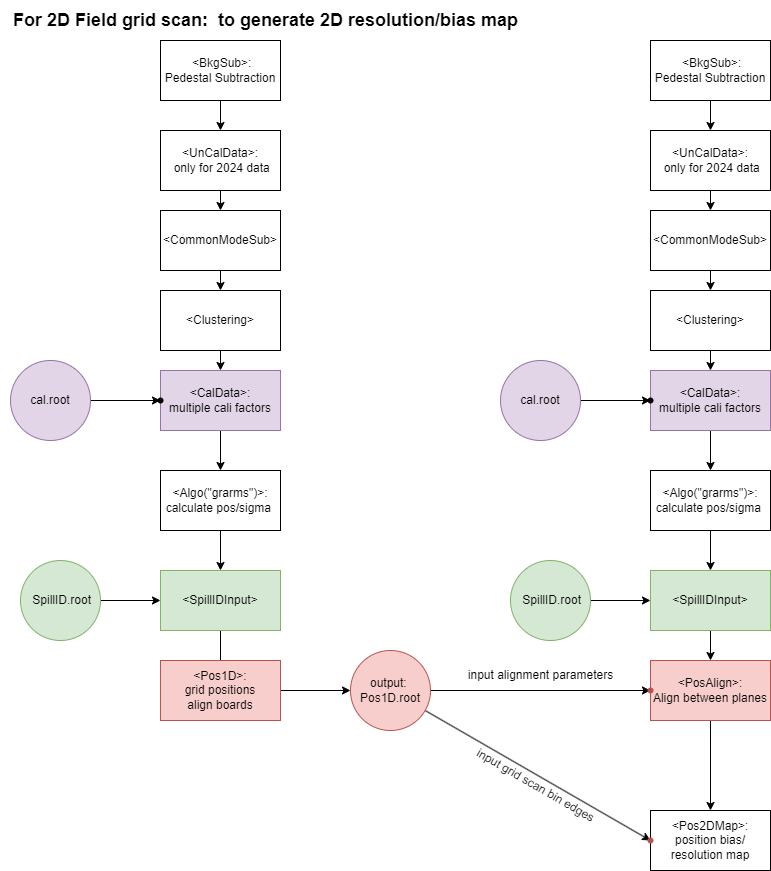

The diagram above was exported from draw.io. Its source (the exported page's mxGraphModel, read from the mxfile embedded in the PNG):
<mxGraphModel dx="1942" dy="814" grid="1" gridSize="10" guides="1" tooltips="1" connect="1" arrows="1" fold="1" page="1" pageScale="1" pageWidth="827" pageHeight="1169" math="0" shadow="0">
  <root>
    <mxCell id="0" />
    <mxCell id="1" parent="0" />
    <mxCell id="83" value="" style="edgeStyle=none;html=1;" parent="1" source="51" target="82" edge="1">
      <mxGeometry relative="1" as="geometry" />
    </mxCell>
    <mxCell id="51" value="cal.root" style="ellipse;whiteSpace=wrap;html=1;rounded=0;fillColor=#e1d5e7;strokeColor=#9673a6;" parent="1" vertex="1">
      <mxGeometry x="20" y="360" width="80" height="80" as="geometry" />
    </mxCell>
    <mxCell id="81" value="" style="edgeStyle=none;html=1;" parent="1" source="75" target="80" edge="1">
      <mxGeometry relative="1" as="geometry" />
    </mxCell>
    <mxCell id="75" value="&lt;span style=&quot;color: rgb(0, 0, 0);&quot;&gt;&amp;lt;Clustering&amp;gt;&lt;/span&gt;" style="rounded=0;whiteSpace=wrap;html=1;" parent="1" vertex="1">
      <mxGeometry x="170" y="290" width="120" height="60" as="geometry" />
    </mxCell>
    <mxCell id="76" value="" style="edgeStyle=none;html=1;" parent="1" source="77" target="75" edge="1">
      <mxGeometry relative="1" as="geometry" />
    </mxCell>
    <mxCell id="77" value="&lt;span style=&quot;color: rgb(0, 0, 0);&quot;&gt;&amp;lt;CommonModeSub&amp;gt;&lt;/span&gt;" style="rounded=0;whiteSpace=wrap;html=1;" parent="1" vertex="1">
      <mxGeometry x="170" y="210" width="120" height="60" as="geometry" />
    </mxCell>
    <mxCell id="78" value="" style="edgeStyle=none;html=1;" parent="1" source="79" target="77" edge="1">
      <mxGeometry relative="1" as="geometry" />
    </mxCell>
    <mxCell id="79" value="&lt;span style=&quot;color: rgb(0, 0, 0);&quot;&gt;&amp;lt;UnCalData&amp;gt;:&lt;/span&gt;&lt;div&gt;&amp;nbsp;only for 2024 data&lt;/div&gt;" style="rounded=0;whiteSpace=wrap;html=1;" parent="1" vertex="1">
      <mxGeometry x="170" y="130" width="120" height="60" as="geometry" />
    </mxCell>
    <mxCell id="85" value="" style="edgeStyle=none;html=1;" parent="1" source="80" target="84" edge="1">
      <mxGeometry relative="1" as="geometry" />
    </mxCell>
    <mxCell id="80" value="&lt;div&gt;&amp;lt;CalData&amp;gt;:&lt;/div&gt;&lt;div&gt;multiple cali factors&lt;/div&gt;" style="rounded=0;whiteSpace=wrap;html=1;fillColor=#e1d5e7;strokeColor=#9673a6;" parent="1" vertex="1">
      <mxGeometry x="170" y="370" width="120" height="60" as="geometry" />
    </mxCell>
    <mxCell id="82" value="" style="shape=waypoint;sketch=0;size=6;pointerEvents=1;points=[];fillColor=default;resizable=0;rotatable=0;perimeter=centerPerimeter;snapToPoint=1;rounded=0;" parent="1" vertex="1">
      <mxGeometry x="160" y="390" width="20" height="20" as="geometry" />
    </mxCell>
    <mxCell id="110" value="" style="edgeStyle=none;html=1;" edge="1" parent="1" source="84" target="95">
      <mxGeometry relative="1" as="geometry" />
    </mxCell>
    <mxCell id="84" value="&amp;lt;Algo(&quot;grarms&quot;)&amp;gt;:&lt;div&gt;calculate pos/sigma&amp;nbsp;&lt;/div&gt;" style="rounded=0;whiteSpace=wrap;html=1;" parent="1" vertex="1">
      <mxGeometry x="170" y="470" width="120" height="60" as="geometry" />
    </mxCell>
    <mxCell id="98" value="" style="edgeStyle=none;html=1;" parent="1" source="93" target="95" edge="1">
      <mxGeometry relative="1" as="geometry" />
    </mxCell>
    <mxCell id="93" value="&lt;span style=&quot;color: rgb(0, 0, 0);&quot;&gt;&amp;nbsp;SpillID.root&lt;/span&gt;" style="ellipse;whiteSpace=wrap;html=1;rounded=0;fillColor=#d5e8d4;strokeColor=#82b366;" parent="1" vertex="1">
      <mxGeometry x="30" y="560" width="80" height="80" as="geometry" />
    </mxCell>
    <mxCell id="112" value="" style="edgeStyle=none;html=1;" edge="1" parent="1" source="95">
      <mxGeometry relative="1" as="geometry">
        <mxPoint x="229.99999999999977" y="710" as="targetPoint" />
      </mxGeometry>
    </mxCell>
    <mxCell id="95" value="&lt;span style=&quot;color: rgb(0, 0, 0);&quot;&gt;&amp;lt;SpillIDInput&amp;gt;&lt;/span&gt;" style="rounded=0;whiteSpace=wrap;html=1;fillColor=#d5e8d4;strokeColor=#82b366;" parent="1" vertex="1">
      <mxGeometry x="170" y="570" width="120" height="60" as="geometry" />
    </mxCell>
    <mxCell id="103" value="" style="edgeStyle=none;html=1;" parent="1" source="102" target="79" edge="1">
      <mxGeometry relative="1" as="geometry" />
    </mxCell>
    <mxCell id="102" value="&amp;nbsp;&amp;lt;BkgSub&amp;gt;:&lt;div&gt;&lt;span style=&quot;color: rgb(0, 0, 0);&quot;&gt;Pedestal Subtraction&lt;/span&gt;&lt;/div&gt;" style="rounded=0;whiteSpace=wrap;html=1;" parent="1" vertex="1">
      <mxGeometry x="170" y="40" width="120" height="60" as="geometry" />
    </mxCell>
    <mxCell id="115" value="" style="edgeStyle=none;html=1;" edge="1" parent="1" source="113" target="114">
      <mxGeometry relative="1" as="geometry" />
    </mxCell>
    <mxCell id="113" value="&amp;lt;Pos1D&amp;gt;:&lt;div&gt;grid positions&lt;/div&gt;&lt;div&gt;align boards&lt;/div&gt;" style="rounded=0;whiteSpace=wrap;html=1;fillColor=#f8cecc;strokeColor=#b85450;" vertex="1" parent="1">
      <mxGeometry x="170" y="660" width="120" height="60" as="geometry" />
    </mxCell>
    <mxCell id="143" value="" style="edgeStyle=none;html=1;" edge="1" parent="1" source="114" target="142">
      <mxGeometry relative="1" as="geometry" />
    </mxCell>
    <mxCell id="148" value="" style="edgeStyle=none;html=1;" edge="1" parent="1" source="114" target="147">
      <mxGeometry relative="1" as="geometry" />
    </mxCell>
    <mxCell id="114" value="output:&amp;nbsp;&lt;div&gt;Pos1D.root&lt;/div&gt;" style="ellipse;whiteSpace=wrap;html=1;rounded=0;fillColor=#f8cecc;strokeColor=#b85450;" vertex="1" parent="1">
      <mxGeometry x="360" y="650" width="80" height="80" as="geometry" />
    </mxCell>
    <mxCell id="121" value="&lt;b&gt;&lt;font style=&quot;font-size: 18px;&quot;&gt;For 2D Field grid scan:&amp;nbsp; to generate 2D resolution/bias map&lt;/font&gt;&lt;/b&gt;" style="text;html=1;align=center;verticalAlign=middle;resizable=0;points=[];autosize=1;strokeColor=none;fillColor=none;" vertex="1" parent="1">
      <mxGeometry x="10" width="530" height="40" as="geometry" />
    </mxCell>
    <mxCell id="122" value="" style="edgeStyle=none;html=1;" edge="1" parent="1" source="123" target="132">
      <mxGeometry relative="1" as="geometry" />
    </mxCell>
    <mxCell id="123" value="cal.root" style="ellipse;whiteSpace=wrap;html=1;rounded=0;fillColor=#e1d5e7;strokeColor=#9673a6;" vertex="1" parent="1">
      <mxGeometry x="510" y="360" width="80" height="80" as="geometry" />
    </mxCell>
    <mxCell id="124" value="" style="edgeStyle=none;html=1;" edge="1" parent="1" source="125" target="131">
      <mxGeometry relative="1" as="geometry" />
    </mxCell>
    <mxCell id="125" value="&lt;span style=&quot;color: rgb(0, 0, 0);&quot;&gt;&amp;lt;Clustering&amp;gt;&lt;/span&gt;" style="rounded=0;whiteSpace=wrap;html=1;" vertex="1" parent="1">
      <mxGeometry x="660" y="290" width="120" height="60" as="geometry" />
    </mxCell>
    <mxCell id="126" value="" style="edgeStyle=none;html=1;" edge="1" parent="1" source="127" target="125">
      <mxGeometry relative="1" as="geometry" />
    </mxCell>
    <mxCell id="127" value="&lt;span style=&quot;color: rgb(0, 0, 0);&quot;&gt;&amp;lt;CommonModeSub&amp;gt;&lt;/span&gt;" style="rounded=0;whiteSpace=wrap;html=1;" vertex="1" parent="1">
      <mxGeometry x="660" y="210" width="120" height="60" as="geometry" />
    </mxCell>
    <mxCell id="128" value="" style="edgeStyle=none;html=1;" edge="1" parent="1" source="129" target="127">
      <mxGeometry relative="1" as="geometry" />
    </mxCell>
    <mxCell id="129" value="&lt;span style=&quot;color: rgb(0, 0, 0);&quot;&gt;&amp;lt;UnCalData&amp;gt;:&lt;/span&gt;&lt;div&gt;&amp;nbsp;only for 2024 data&lt;/div&gt;" style="rounded=0;whiteSpace=wrap;html=1;" vertex="1" parent="1">
      <mxGeometry x="660" y="130" width="120" height="60" as="geometry" />
    </mxCell>
    <mxCell id="130" value="" style="edgeStyle=none;html=1;" edge="1" parent="1" source="131" target="134">
      <mxGeometry relative="1" as="geometry" />
    </mxCell>
    <mxCell id="131" value="&lt;div&gt;&amp;lt;CalData&amp;gt;:&lt;/div&gt;&lt;div&gt;multiple cali factors&lt;/div&gt;" style="rounded=0;whiteSpace=wrap;html=1;fillColor=#e1d5e7;strokeColor=#9673a6;" vertex="1" parent="1">
      <mxGeometry x="660" y="370" width="120" height="60" as="geometry" />
    </mxCell>
    <mxCell id="132" value="" style="shape=waypoint;sketch=0;size=6;pointerEvents=1;points=[];fillColor=default;resizable=0;rotatable=0;perimeter=centerPerimeter;snapToPoint=1;rounded=0;" vertex="1" parent="1">
      <mxGeometry x="650" y="390" width="20" height="20" as="geometry" />
    </mxCell>
    <mxCell id="133" value="" style="edgeStyle=none;html=1;" edge="1" parent="1" source="134" target="138">
      <mxGeometry relative="1" as="geometry" />
    </mxCell>
    <mxCell id="134" value="&amp;lt;Algo(&quot;grarms&quot;)&amp;gt;:&lt;div&gt;calculate pos/sigma&amp;nbsp;&lt;/div&gt;" style="rounded=0;whiteSpace=wrap;html=1;" vertex="1" parent="1">
      <mxGeometry x="660" y="470" width="120" height="60" as="geometry" />
    </mxCell>
    <mxCell id="135" value="" style="edgeStyle=none;html=1;" edge="1" parent="1" source="136" target="138">
      <mxGeometry relative="1" as="geometry" />
    </mxCell>
    <mxCell id="136" value="&lt;span style=&quot;color: rgb(0, 0, 0);&quot;&gt;&amp;nbsp;SpillID.root&lt;/span&gt;" style="ellipse;whiteSpace=wrap;html=1;rounded=0;fillColor=#d5e8d4;strokeColor=#82b366;" vertex="1" parent="1">
      <mxGeometry x="520" y="560" width="80" height="80" as="geometry" />
    </mxCell>
    <mxCell id="137" value="" style="edgeStyle=none;html=1;" edge="1" parent="1" source="138" target="141">
      <mxGeometry relative="1" as="geometry">
        <mxPoint x="719.9999999999998" y="710" as="targetPoint" />
      </mxGeometry>
    </mxCell>
    <mxCell id="138" value="&lt;span style=&quot;color: rgb(0, 0, 0);&quot;&gt;&amp;lt;SpillIDInput&amp;gt;&lt;/span&gt;" style="rounded=0;whiteSpace=wrap;html=1;fillColor=#d5e8d4;strokeColor=#82b366;" vertex="1" parent="1">
      <mxGeometry x="660" y="570" width="120" height="60" as="geometry" />
    </mxCell>
    <mxCell id="139" value="" style="edgeStyle=none;html=1;" edge="1" parent="1" source="140" target="129">
      <mxGeometry relative="1" as="geometry" />
    </mxCell>
    <mxCell id="140" value="&amp;nbsp;&amp;lt;BkgSub&amp;gt;:&lt;div&gt;&lt;span style=&quot;color: rgb(0, 0, 0);&quot;&gt;Pedestal Subtraction&lt;/span&gt;&lt;/div&gt;" style="rounded=0;whiteSpace=wrap;html=1;" vertex="1" parent="1">
      <mxGeometry x="660" y="40" width="120" height="60" as="geometry" />
    </mxCell>
    <mxCell id="146" value="" style="edgeStyle=none;html=1;" edge="1" parent="1" source="141" target="145">
      <mxGeometry relative="1" as="geometry" />
    </mxCell>
    <mxCell id="141" value="&lt;span style=&quot;color: rgb(0, 0, 0);&quot;&gt;&amp;lt;PosAlign&amp;gt;:&lt;/span&gt;&lt;div&gt;Align between planes&lt;/div&gt;" style="rounded=0;whiteSpace=wrap;html=1;fillColor=#f8cecc;strokeColor=#b85450;" vertex="1" parent="1">
      <mxGeometry x="660" y="660" width="120" height="60" as="geometry" />
    </mxCell>
    <mxCell id="142" value="" style="shape=waypoint;sketch=0;size=6;pointerEvents=1;points=[];fillColor=#f8cecc;resizable=0;rotatable=0;perimeter=centerPerimeter;snapToPoint=1;strokeColor=#b85450;rounded=0;" vertex="1" parent="1">
      <mxGeometry x="650" y="680" width="20" height="20" as="geometry" />
    </mxCell>
    <mxCell id="145" value="&amp;lt;Pos2DMap&amp;gt;:&lt;div&gt;position bias/ resolution map&lt;/div&gt;" style="rounded=0;whiteSpace=wrap;html=1;" vertex="1" parent="1">
      <mxGeometry x="660" y="810" width="120" height="60" as="geometry" />
    </mxCell>
    <mxCell id="147" value="" style="shape=waypoint;sketch=0;size=6;pointerEvents=1;points=[];fillColor=#f8cecc;resizable=0;rotatable=0;perimeter=centerPerimeter;snapToPoint=1;strokeColor=#b85450;rounded=0;" vertex="1" parent="1">
      <mxGeometry x="650" y="830" width="20" height="20" as="geometry" />
    </mxCell>
    <mxCell id="149" value="input alignment parameters" style="text;html=1;align=center;verticalAlign=middle;resizable=0;points=[];autosize=1;strokeColor=none;fillColor=none;" vertex="1" parent="1">
      <mxGeometry x="465" y="660" width="170" height="30" as="geometry" />
    </mxCell>
    <mxCell id="150" value="input grid scan bin edges" style="text;html=1;align=center;verticalAlign=middle;resizable=0;points=[];autosize=1;strokeColor=none;fillColor=none;rotation=30;" vertex="1" parent="1">
      <mxGeometry x="465" y="770" width="160" height="30" as="geometry" />
    </mxCell>
  </root>
</mxGraphModel>